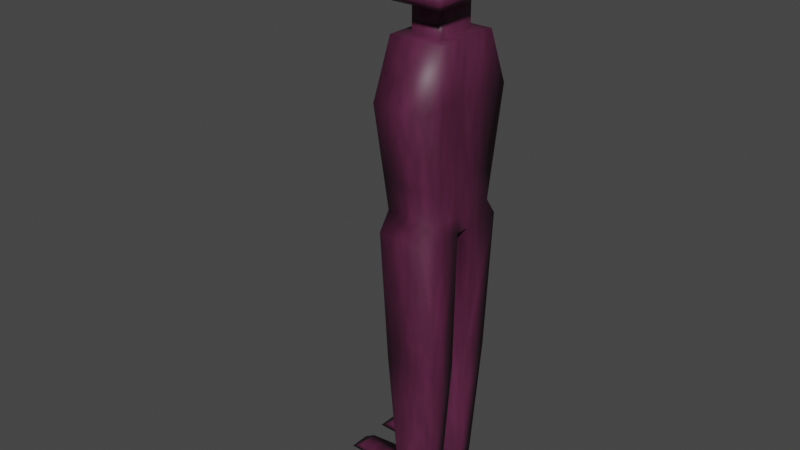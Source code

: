 # Source: grabber.blend  (saved by Blender 3.6.11; exported with 4.5.12 LTS)
import bpy
from mathutils import Matrix  # noqa: F401  (used for matrix-valued properties, if any)

bpy.ops.wm.read_factory_settings(use_empty=True)
scene = bpy.context.scene
scene.name = 'Scene'

# ---- collections
col_collection = bpy.data.collections.new('Collection'); scene.collection.children.link(col_collection)

# ---- materials (node trees are filled in below, after node groups)
mat_pinkflesh = bpy.data.materials.new('pinkflesh')
mat_pinkflesh.use_transparent_shadow = False
mat_redflesh = bpy.data.materials.new('redflesh')
mat_redflesh.use_transparent_shadow = False

# ---- material node trees
mat_pinkflesh.use_nodes = True; mat_pinkflesh.node_tree.nodes.clear()
_N = mat_pinkflesh.node_tree.nodes; _L = mat_pinkflesh.node_tree.links
n0 = _N.new('ShaderNodeOutputMaterial'); n0.name = 'Material Output'; n0.location = (920, 244)
n1 = _N.new('ShaderNodeBsdfPrincipled'); n1.name = 'Principled BSDF'; n1.location = (639, 264)
n1.distribution = 'GGX'
n1.subsurface_method = 'RANDOM_WALK_SKIN'
n1.inputs[3].default_value = 1.45
n1.inputs[27].default_value = (0.0, 0.0, 0.0, 1.0)
n1.inputs[28].default_value = 1.0
n2 = _N.new('ShaderNodeMix'); n2.name = 'Mix'; n2.location = (363, 225)
n2.data_type = 'RGBA'
n2.blend_type = 'OVERLAY'
n2.clamp_factor = False
n2.clamp_result = True
n2.inputs[0].default_value = 0.8167
n3 = _N.new('ShaderNodeHueSaturation'); n3.name = 'Hue/Saturation/Value'; n3.location = (-410, 257)
n3.inputs[4].default_value = (0.08447, 0.01379, 0.04592, 1.0)
n4 = _N.new('ShaderNodeRGBToBW'); n4.name = 'RGB to BW'; n4.location = (-87, -5)
n5 = _N.new('ShaderNodeTexNoise'); n5.name = 'Noise Texture'; n5.location = (-337, 35)
n5.inputs[2].default_value = 4.1
n5.inputs[3].default_value = 2.3
n5.inputs[4].default_value = 0.9083
_L.new(n1.outputs[0], n0.inputs[0])
_L.new(n4.outputs[0], n2.inputs[7])
_L.new(n2.outputs[2], n1.inputs[0])
_L.new(n3.outputs[0], n2.inputs[6])
_L.new(n5.outputs[1], n4.inputs[0])
n0.is_active_output = True
mat_redflesh.use_nodes = True; mat_redflesh.node_tree.nodes.clear()
_N = mat_redflesh.node_tree.nodes; _L = mat_redflesh.node_tree.links
n0 = _N.new('ShaderNodeBsdfPrincipled'); n0.name = 'Principled BSDF'; n0.location = (10, 300)
n0.distribution = 'GGX'
n0.subsurface_method = 'RANDOM_WALK_SKIN'
n0.inputs[0].default_value = (0.196, 0.02855, 0.02518, 1.0)
n0.inputs[3].default_value = 1.45
n0.inputs[27].default_value = (0.0, 0.0, 0.0, 1.0)
n0.inputs[28].default_value = 1.0
n1 = _N.new('ShaderNodeOutputMaterial'); n1.name = 'Material Output'; n1.location = (300, 300)
_L.new(n0.outputs[0], n1.inputs[0])
n1.is_active_output = True

# ---- world
world_world = bpy.data.worlds.new('World'); scene.world = world_world
world_world.use_nodes = True; world_world.node_tree.nodes.clear()
_N = world_world.node_tree.nodes; _L = world_world.node_tree.links
n0 = _N.new('ShaderNodeOutputWorld'); n0.name = 'World Output'; n0.location = (300, 300)
n1 = _N.new('ShaderNodeBackground'); n1.name = 'Background'; n1.location = (10, 300)
n1.inputs[0].default_value = (0.05088, 0.05088, 0.05088, 1.0)
_L.new(n1.outputs[0], n0.inputs[0])
n0.is_active_output = True
world_world.color = (0.05088, 0.05088, 0.05088)
world_world.use_sun_shadow = False
world_world.sun_shadow_jitter_overblur = 0.0

# ---- meshes
me_cube_001 = bpy.data.meshes.new('Cube.001')
me_cube_001.from_pydata([(0.6153, 1.101, 6.133), (0.6153, 1.257, 8.934), (0.6153, -1.101, 6.133), (0.6153, -1.257, 8.934), (-0.6153, 1.101, 6.133), (-0.6153, 1.257, 8.934), (-0.6153, -1.101, 6.133), (-0.6153, -1.257, 8.934), (0.3366, 0.4631, 10.16), (0.3366, -0.4631, 10.16), (-0.3366, 0.4631, 10.16), (-0.3366, -0.4631, 10.16), (0.6153, 0.7611, 10.16), (0.6153, -0.7611, 10.16), (-0.6153, -0.7611, 10.16), (-0.6153, 0.7611, 10.16), (0.3366, 0.4631, 10.75), (0.3366, -0.4631, 10.75), (-0.3366, 0.4631, 10.75), (-0.3366, -0.4631, 10.75), (0.5504, 0.7573, 10.8), (0.5504, -0.7573, 10.8), (-0.5504, 0.7573, 10.8), (-0.5504, -0.7573, 10.8), (0.7859, 1.081, 10.99), (0.7859, -1.081, 10.99), (-0.7859, 1.081, 10.99), (-0.7859, -1.081, 10.99), (0.7171, 0.9865, 12.2), (0.7171, -0.9865, 12.2), (-0.7171, 0.9865, 12.2), (-0.7171, -0.9865, 12.2), (0.3968, 0.546, 12.38), (0.3968, -0.546, 12.38), (-0.3968, 0.546, 12.38), (-0.3968, -0.546, 12.38), (0.6153, -0.1531, 6.133), (0.6153, 0.1531, 6.133), (0.6153, 0.4189, 8.934), (0.6153, -0.4189, 8.934), (-0.6153, 0.1531, 6.133), (-0.6153, -0.1531, 6.133), (-0.3204, -0.2872, 8.816), (-0.3204, 0.2872, 8.816), (0.6153, 0.2537, 10.16), (0.6153, -0.2537, 10.16), (-0.6153, -0.2537, 10.16), (-0.6153, 0.2537, 10.16), (0.3366, 0.1544, 10.16), (0.3366, -0.1544, 10.16), (-0.3366, -0.1544, 10.16), (-0.3366, 0.1544, 10.16), (0.3366, 0.1544, 10.75), (0.3366, -0.1544, 10.75), (-0.3366, -0.1544, 10.75), (-0.3366, 0.1544, 10.75), (0.5504, 0.2524, 10.8), (0.5504, -0.2524, 10.8), (-0.5504, -0.2524, 10.8), (-0.5504, 0.2524, 10.8), (0.7859, 0.3604, 10.99), (0.7859, -0.3604, 10.99), (-0.7859, -0.3604, 10.99), (-0.7859, 0.3604, 10.99), (0.7171, 0.3288, 12.2), (0.7171, -0.3288, 12.2), (-0.7171, -0.3288, 12.2), (-0.7171, 0.3288, 12.2), (0.3968, 0.182, 12.38), (0.3968, -0.182, 12.38), (-0.3968, -0.182, 12.38), (-0.3968, 0.182, 12.38), (0.6153, 0.2226, 3.009), (0.6153, 0.8732, 3.009), (-0.6153, -0.8732, 3.009), (0.6153, -0.8732, 3.009), (-0.6153, -0.2226, 3.009), (-0.6153, 0.8732, 3.009), (0.6153, -0.2226, 3.009), (-0.6153, 0.2226, 3.009), (0.6153, 0.8278, 6.536), (0.6153, -0.8278, 6.536), (-0.6153, -0.8278, 6.536), (-0.6153, 0.8278, 6.536), (-0.6153, -0.1502, 6.536), (-0.6153, 0.1502, 6.536), (0.6153, 0.1502, 6.536), (0.6153, -0.1502, 6.536), (0.4296, 0.285, -0.06133), (0.4296, 0.7393, -0.06133), (-0.4296, -0.7393, -0.06133), (0.4296, -0.7393, -0.06133), (-0.4296, -0.285, -0.06133), (-0.4296, 0.7393, -0.06133), (0.4296, -0.285, -0.06133), (-0.4296, 0.285, -0.06133), (-0.4482, 0.7621, 0.2457), (-0.4482, 0.2882, 0.2457), (0.4482, 0.7621, 0.2457), (0.4482, 0.2882, 0.2457), (-0.4482, -0.7621, 0.2457), (0.4482, -0.7621, 0.2457), (0.4482, -0.2882, 0.2457), (-0.4482, -0.2882, 0.2457), (-1.82, -0.285, -0.0386), (-1.82, -0.7393, -0.0386), (-1.82, 0.7393, -0.0386), (-1.82, 0.285, -0.0386), (-1.559, 0.7621, 0.1245), (-1.559, -0.7621, 0.1245), (-1.559, 0.2882, 0.1245), (-1.559, -0.2882, 0.1245), (0.6153, 0.9556, 7.251), (0.6153, -0.9556, 7.251), (-0.6153, -0.9556, 7.251), (-0.6153, 0.9556, 7.251), (-0.3204, -0.125, 7.368), (-0.3204, 0.125, 7.368), (0.6153, 0.2303, 7.251), (0.6153, -0.2303, 7.251), (-0.6153, -0.7176, 9.121), (-0.6153, 0.7176, 9.121), (-0.6153, -0.3945, 7.117), (-0.6153, 0.3945, 7.117), (-0.7533, 1.036, 11.56), (0.7533, 1.036, 11.56), (0.7533, -1.036, 11.56), (-0.7533, -1.036, 11.56), (0.7533, -0.3455, 11.56), (0.7533, 0.3455, 11.56), (-0.1848, 0.2792, 11.49), (-0.1848, -0.2792, 11.49), (0.7794, 1.072, 11.1), (-0.7794, -1.072, 11.1), (-0.7794, 1.072, 11.1), (0.7794, -1.072, 11.1), (0.7794, -0.3574, 11.1), (0.7794, 0.3574, 11.1), (-0.2032, 0.2876, 11.17), (-0.2032, -0.2876, 11.17), (-0.7794, 0.4036, 11.05), (-0.7533, 0.3901, 11.61), (-0.7794, -0.4036, 11.05), (-0.7533, -0.3901, 11.61)], [], [(119, 39, 3, 113), (113, 3, 7, 114), (123, 121, 5, 115), (115, 5, 1, 112), (4, 0, 73, 77), (38, 1, 12, 44), (50, 11, 19, 54), (1, 5, 15, 12), (7, 3, 13, 14), (120, 7, 14, 46), (49, 9, 13, 45), (9, 11, 14, 13), (51, 10, 15, 47), (10, 8, 12, 15), (16, 18, 22, 20), (48, 8, 16, 52), (8, 10, 18, 16), (11, 9, 17, 19), (56, 20, 24, 60), (19, 17, 21, 23), (54, 19, 23, 58), (52, 16, 20, 56), (125, 124, 30, 28), (20, 22, 26, 24), (23, 21, 25, 27), (58, 23, 27, 62), (66, 31, 35, 70), (127, 126, 29, 31), (143, 127, 31, 66), (129, 125, 28, 64), (71, 68, 32, 34), (64, 28, 32, 68), (28, 30, 34, 32), (31, 29, 33, 35), (29, 65, 69, 33), (65, 64, 68, 69), (35, 33, 69, 70), (70, 69, 68, 71), (126, 128, 65, 29), (128, 129, 64, 65), (124, 141, 67, 30), (141, 143, 66, 67), (30, 67, 71, 34), (67, 66, 70, 71), (22, 59, 63, 26), (59, 58, 62, 63), (17, 53, 57, 21), (53, 52, 56, 57), (18, 55, 59, 22), (55, 54, 58, 59), (21, 57, 61, 25), (57, 56, 60, 61), (9, 49, 53, 17), (49, 48, 52, 53), (11, 50, 46, 14), (50, 51, 47, 46), (8, 48, 44, 12), (48, 49, 45, 44), (5, 121, 47, 15), (121, 120, 46, 47), (10, 51, 55, 18), (51, 50, 54, 55), (3, 39, 45, 13), (39, 38, 44, 45), (37, 40, 79, 72), (36, 41, 40, 37), (114, 7, 120, 122), (116, 42, 43, 117), (112, 1, 38, 118), (118, 38, 39, 119), (96, 98, 89, 93), (97, 96, 108, 110), (40, 4, 77, 79), (2, 6, 74, 75), (41, 36, 78, 76), (36, 2, 75, 78), (0, 37, 72, 73), (6, 41, 76, 74), (37, 86, 87, 36), (0, 80, 86, 37), (41, 84, 85, 40), (6, 82, 84, 41), (4, 83, 80, 0), (40, 85, 83, 4), (2, 81, 82, 6), (36, 87, 81, 2), (88, 95, 93, 89), (91, 90, 92, 94), (101, 100, 90, 91), (103, 102, 94, 92), (102, 101, 91, 94), (92, 90, 105, 104), (98, 99, 88, 89), (99, 97, 95, 88), (72, 79, 97, 99), (73, 72, 99, 98), (79, 77, 96, 97), (77, 73, 98, 96), (74, 76, 103, 100), (78, 75, 101, 102), (76, 78, 102, 103), (75, 74, 100, 101), (110, 108, 106, 107), (109, 111, 104, 105), (90, 100, 109, 105), (103, 92, 104, 111), (93, 95, 107, 106), (96, 93, 106, 108), (100, 103, 111, 109), (95, 97, 110, 107), (86, 118, 119, 87), (80, 112, 118, 86), (84, 122, 123, 85), (82, 114, 122, 84), (83, 115, 112, 80), (85, 123, 115, 83), (81, 113, 114, 82), (87, 119, 113, 81), (43, 42, 120, 121), (42, 116, 122, 120), (117, 43, 121, 123), (116, 117, 123, 122), (138, 139, 131, 130), (134, 140, 141, 124), (136, 137, 129, 128), (135, 136, 128, 126), (137, 132, 125, 129), (142, 133, 127, 143), (133, 135, 126, 127), (132, 134, 124, 125), (24, 26, 134, 132), (27, 25, 135, 133), (62, 27, 133, 142), (60, 24, 132, 137), (25, 61, 136, 135), (61, 60, 137, 136), (26, 63, 140, 134), (63, 62, 142, 140), (138, 130, 141, 140), (131, 139, 142, 143), (130, 131, 143, 141), (139, 138, 140, 142)])
me_cube_001.polygons.foreach_set('use_smooth', [True] * 142)
me_cube_001.polygons.foreach_set('material_index', [0, 0, 0, 0, 0, 0, 0, 0, 0, 0, 0, 0, 0, 0, 0, 0, 0, 0, 0, 0, 0, 0, 0, 0, 0, 0, 0, 0, 0, 0, 0, 0, 0, 0, 0, 0, 0, 0, 0, 0, 0, 0, 0, 0, 0, 0, 0, 0, 0, 0, 0, 0, 0, 0, 0, 0, 0, 0, 0, 0, 0, 0, 0, 0, 0, 0, 0, 1, 0, 0, 0, 0, 0, 0, 0, 0, 0, 0, 0, 0, 0, 0, 0, 0, 0, 0, 0, 0, 0, 0, 0, 0, 0, 0, 0, 0, 0, 0, 0, 0, 0, 0, 0, 0, 0, 0, 0, 0, 0, 0, 0, 0, 0, 0, 0, 0, 0, 0, 1, 1, 1, 1, 1, 0, 0, 0, 0, 0, 0, 0, 0, 0, 0, 0, 0, 0, 0, 0, 1, 1, 1, 1])
_uv = me_cube_001.uv_layers.new(name='UVMap')
_uv.uv.foreach_set('vector', [0.4606, 0.2239, 0.4751, 0.09432, 0.5396, 0.09432, 0.5164, 0.2239, 0.1928, 0.2235, 0.2006, 0.09405, 0.2952, 0.09977, 0.2874, 0.2292, 0.6541, 0.2239, 0.6687, 0.09432, 0.7332, 0.09432, 0.71, 0.2239, 0.05873, 0.2292, 0.0509, 0.09977, 0.1455, 0.09405, 0.1533, 0.2235, 0.06392, 0.3151, 0.1585, 0.3093, 0.173, 0.5496, 0.07845, 0.5553, 0.4106, 0.09432, 0.3461, 0.09432, 0.3842, -1.836e-08, 0.4233, -1.836e-08, 0.3412, 0.9282, 0.3412, 0.952, 0.2953, 0.952, 0.2953, 0.9282, 0.1455, 0.09405, 0.0509, 0.09977, 0.04523, 0.005719, 0.1398, 1.587e-08, 0.2952, 0.09977, 0.2006, 0.09405, 0.2063, 8.305e-09, 0.3009, 0.005719, 0.6041, 0.09432, 0.5396, 0.09432, 0.5778, 0.0, 0.6169, 0.0, 0.9275, 0.1916, 0.9275, 0.2153, 0.9062, 0.2383, 0.9062, 0.1992, 0.9275, 0.2153, 0.9788, 0.2153, 1.0, 0.2383, 0.9062, 0.2383, 0.9788, 0.1678, 0.9788, 0.144, 1.0, 0.121, 1.0, 0.1601, 0.9788, 0.144, 0.9275, 0.144, 0.9062, 0.121, 1.0, 0.121, 0.6254, 0.8109, 0.5786, 0.8109, 0.5621, 0.7883, 0.6386, 0.7883, 0.9521, 0.2858, 0.9521, 0.3096, 0.9062, 0.3096, 0.9062, 0.2858, 0.4992, 0.8948, 0.4992, 0.9467, 0.4533, 0.9467, 0.4533, 0.8948, 0.9062, 0.3615, 0.9062, 0.3096, 0.9521, 0.3096, 0.9521, 0.3615, 0.4533, 0.8898, 0.4533, 0.9286, 0.4391, 0.9536, 0.4391, 0.8981, 0.5786, 0.8823, 0.6254, 0.8823, 0.6386, 0.9049, 0.5621, 0.9049, 0.5786, 0.8585, 0.5786, 0.8823, 0.5621, 0.9049, 0.5621, 0.866, 0.6254, 0.8347, 0.6254, 0.8109, 0.6386, 0.7883, 0.6386, 0.8272, 0.2512, 0.7977, 0.2512, 0.9137, 0.2023, 0.9109, 0.2023, 0.8005, 0.6386, 0.7883, 0.5621, 0.7883, 0.5396, 0.7633, 0.6488, 0.7633, 0.5621, 0.9049, 0.6386, 0.9049, 0.6488, 0.9299, 0.5396, 0.9299, 0.5621, 0.866, 0.5621, 0.9049, 0.5396, 0.9299, 0.5396, 0.8744, 0.2023, 0.8965, 0.2023, 0.9471, 0.1758, 0.9132, 0.1758, 0.8851, 0.9503, 0.1185, 0.9503, 0.002513, 0.9992, 0.005301, 0.9992, 0.1157, 0.04893, 0.905, 0.04893, 0.9582, -3.172e-08, 0.9544, -3.394e-08, 0.9037, 0.395, 0.8969, 0.395, 0.9501, 0.3461, 0.9463, 0.3461, 0.8957, 0.1758, 0.8571, 0.1154, 0.8571, 0.1154, 0.8291, 0.1758, 0.8291, 0.09303, 0.8458, 0.09303, 0.7952, 0.1154, 0.8291, 0.1154, 0.8571, 0.09303, 0.7952, 0.2023, 0.7952, 0.1758, 0.8291, 0.1154, 0.8291, 0.2023, 0.9471, 0.09303, 0.9471, 0.1154, 0.9132, 0.1758, 0.9132, 0.09303, 0.9471, 0.09303, 0.8965, 0.1154, 0.8851, 0.1154, 0.9132, 0.09303, 0.8965, 0.09303, 0.8458, 0.1154, 0.8571, 0.1154, 0.8851, 0.1758, 0.9132, 0.1154, 0.9132, 0.1154, 0.8851, 0.1758, 0.8851, 0.1758, 0.8851, 0.1154, 0.8851, 0.1154, 0.8571, 0.1758, 0.8571, 0.395, 0.7905, 0.395, 0.8437, 0.3461, 0.845, 0.3461, 0.7944, 0.395, 0.8437, 0.395, 0.8969, 0.3461, 0.8957, 0.3461, 0.845, 0.04893, 0.7986, 0.04893, 0.8518, -3.615e-08, 0.8531, -3.837e-08, 0.8024, 0.04893, 0.8518, 0.04893, 0.905, -3.394e-08, 0.9037, -3.615e-08, 0.8531, 0.2023, 0.7952, 0.2023, 0.8458, 0.1758, 0.8571, 0.1758, 0.8291, 0.2023, 0.8458, 0.2023, 0.8965, 0.1758, 0.8851, 0.1758, 0.8571, 0.5621, 0.7883, 0.5621, 0.8272, 0.5396, 0.8188, 0.5396, 0.7633, 0.5621, 0.8272, 0.5621, 0.866, 0.5396, 0.8744, 0.5396, 0.8188, 0.6254, 0.8823, 0.6254, 0.8585, 0.6386, 0.866, 0.6386, 0.9049, 0.6254, 0.8585, 0.6254, 0.8347, 0.6386, 0.8272, 0.6386, 0.866, 0.5786, 0.8109, 0.5786, 0.8347, 0.5621, 0.8272, 0.5621, 0.7883, 0.5786, 0.8347, 0.5786, 0.8585, 0.5621, 0.866, 0.5621, 0.8272, 0.4533, 0.812, 0.4533, 0.8509, 0.4391, 0.8426, 0.4391, 0.7871, 0.4533, 0.8509, 0.4533, 0.8898, 0.4391, 0.8981, 0.4391, 0.8426, 0.9521, 0.2383, 0.9521, 0.2621, 0.9062, 0.2621, 0.9062, 0.2383, 0.9521, 0.2621, 0.9521, 0.2858, 0.9062, 0.2858, 0.9062, 0.2621, 0.9788, 0.2153, 0.9788, 0.1916, 1.0, 0.1992, 1.0, 0.2383, 0.9788, 0.1916, 0.9788, 0.1678, 1.0, 0.1601, 1.0, 0.1992, 0.9275, 0.144, 0.9275, 0.1678, 0.9062, 0.1601, 0.9062, 0.121, 0.9275, 0.1678, 0.9275, 0.1916, 0.9062, 0.1992, 0.9062, 0.1601, 0.7332, 0.09432, 0.6687, 0.09432, 0.6559, 0.0, 0.695, 0.0, 0.6687, 0.09432, 0.6041, 0.09432, 0.6169, 0.0, 0.6559, 0.0, 0.3412, 0.8806, 0.3412, 0.9044, 0.2953, 0.9044, 0.2953, 0.8806, 0.3412, 0.9044, 0.3412, 0.9282, 0.2953, 0.9282, 0.2953, 0.9044, 0.5396, 0.09432, 0.4751, 0.09432, 0.4624, -1.836e-08, 0.5015, -1.836e-08, 0.4751, 0.09432, 0.4106, 0.09432, 0.4233, -1.836e-08, 0.4624, -1.836e-08, 0.7477, 0.4858, 0.8423, 0.4915, 0.8278, 0.7317, 0.7332, 0.726, 0.2953, 0.8806, 0.2953, 0.7952, 0.3189, 0.7952, 0.3189, 0.8806, 0.5628, 0.2239, 0.5396, 0.09432, 0.6041, 0.09432, 0.6187, 0.2239, 0.6268, 0.2148, 0.6143, 0.1034, 0.6585, 0.1034, 0.646, 0.2148, 0.3693, 0.2239, 0.3461, 0.09432, 0.4106, 0.09432, 0.4251, 0.2239, 0.4251, 0.2239, 0.4106, 0.09432, 0.4751, 0.09432, 0.4606, 0.2239, 0.1041, 0.7669, 0.173, 0.7628, 0.173, 0.7864, 0.107, 0.7904, 0.4533, 0.7871, 0.4898, 0.7871, 0.49, 0.8731, 0.4535, 0.8732, 0.6482, 0.31, 0.7212, 0.31, 0.7037, 0.5506, 0.6536, 0.5506, 0.1876, 0.3093, 0.2822, 0.3151, 0.2676, 0.5553, 0.173, 0.5496, 0.7971, 0.00572, 0.8917, 2.479e-08, 0.9062, 0.2402, 0.8116, 0.2459, 0.4547, 0.31, 0.5277, 0.31, 0.5101, 0.5506, 0.46, 0.5506, 0.3581, 0.31, 0.4311, 0.31, 0.4257, 0.5506, 0.3756, 0.5506, 0.5516, 0.31, 0.6246, 0.31, 0.6193, 0.5506, 0.5692, 0.5506, 0.4311, 0.31, 0.4313, 0.2789, 0.4544, 0.2789, 0.4547, 0.31, 0.3581, 0.31, 0.3791, 0.2789, 0.4313, 0.2789, 0.4311, 0.31, 0.6246, 0.31, 0.6248, 0.2789, 0.648, 0.2789, 0.6482, 0.31, 0.5516, 0.31, 0.5727, 0.2789, 0.6248, 0.2789, 0.6246, 0.31, 0.06392, 0.3151, 0.06206, 0.2841, 0.1567, 0.2784, 0.1585, 0.3093, 0.6482, 0.31, 0.648, 0.2789, 0.7002, 0.2789, 0.7212, 0.31, 0.1876, 0.3093, 0.1894, 0.2784, 0.284, 0.2841, 0.2822, 0.3151, 0.4547, 0.31, 0.4544, 0.2789, 0.5066, 0.2789, 0.5277, 0.31, 0.6488, 0.9204, 0.6488, 0.8607, 0.6838, 0.8607, 0.6838, 0.9204, 0.6838, 0.9204, 0.6838, 0.8607, 0.7188, 0.8607, 0.7188, 0.9204, 0.173, 0.7628, 0.2419, 0.7669, 0.2391, 0.7904, 0.173, 0.7864, 0.8373, 0.4575, 0.9062, 0.4534, 0.9062, 0.4771, 0.8402, 0.4811, 0.4651, 0.7634, 0.5015, 0.7634, 0.4998, 0.7871, 0.4648, 0.7871, 0.7188, 0.8607, 0.6838, 0.8607, 0.6838, 0.7633, 0.7188, 0.7633, 0.3842, 0.7634, 0.4207, 0.7634, 0.4209, 0.7871, 0.3859, 0.7871, 0.7332, 0.9392, 0.8021, 0.9433, 0.7992, 0.9668, 0.7332, 0.9628, 0.7332, 0.726, 0.8278, 0.7317, 0.8021, 0.9433, 0.7332, 0.9392, 0.3756, 0.5506, 0.4257, 0.5506, 0.4207, 0.7634, 0.3842, 0.7634, 0.6536, 0.5506, 0.7037, 0.5506, 0.6951, 0.7633, 0.6586, 0.7633, 0.07845, 0.5553, 0.173, 0.5496, 0.173, 0.7628, 0.1041, 0.7669, 0.5692, 0.5506, 0.6193, 0.5506, 0.6142, 0.7633, 0.5777, 0.7633, 0.46, 0.5506, 0.5101, 0.5506, 0.5015, 0.7634, 0.4651, 0.7634, 0.8116, 0.2459, 0.9062, 0.2402, 0.9062, 0.4534, 0.8373, 0.4575, 0.173, 0.5496, 0.2676, 0.5553, 0.2419, 0.7669, 0.173, 0.7628, 0.4535, 0.8732, 0.49, 0.8731, 0.4883, 0.8948, 0.4533, 0.8948, 0.49, 0.8731, 0.5265, 0.8732, 0.5266, 0.8948, 0.4917, 0.8948, 0.2391, 0.7904, 0.2419, 0.7669, 0.3268, 0.7814, 0.3461, 0.7952, 0.8373, 0.4575, 0.8402, 0.4811, 0.7332, 0.4858, 0.7525, 0.472, 0.6838, 0.8607, 0.6488, 0.8607, 0.6488, 0.7633, 0.6838, 0.7633, 0.1041, 0.7669, 0.107, 0.7904, 1.273e-08, 0.7952, 0.01929, 0.7814, 0.4902, 0.7871, 0.5266, 0.7871, 0.5265, 0.8732, 0.49, 0.8731, 0.7992, 0.9668, 0.8021, 0.9433, 0.8869, 0.9578, 0.9062, 0.9715, 0.4313, 0.2789, 0.4251, 0.2239, 0.4606, 0.2239, 0.4544, 0.2789, 0.3791, 0.2789, 0.3693, 0.2239, 0.4251, 0.2239, 0.4313, 0.2789, 0.6248, 0.2789, 0.6187, 0.2239, 0.6541, 0.2239, 0.648, 0.2789, 0.5727, 0.2789, 0.5628, 0.2239, 0.6187, 0.2239, 0.6248, 0.2789, 0.06206, 0.2841, 0.05873, 0.2292, 0.1533, 0.2235, 0.1567, 0.2784, 0.648, 0.2789, 0.6541, 0.2239, 0.71, 0.2239, 0.7002, 0.2789, 0.1894, 0.2784, 0.1928, 0.2235, 0.2874, 0.2292, 0.284, 0.2841, 0.4544, 0.2789, 0.4606, 0.2239, 0.5164, 0.2239, 0.5066, 0.2789, 0.6585, 0.1034, 0.6143, 0.1034, 0.6041, 0.09432, 0.6687, 0.09432, 0.6143, 0.1034, 0.6268, 0.2148, 0.6187, 0.2239, 0.6041, 0.09432, 0.646, 0.2148, 0.6585, 0.1034, 0.6687, 0.09432, 0.6541, 0.2239, 0.6268, 0.2148, 0.646, 0.2148, 0.6541, 0.2239, 0.6187, 0.2239, 0.07894, 0.8563, 0.07894, 0.9006, 0.05416, 0.8999, 0.05416, 0.8569, 0.08417, 0.7958, 0.08417, 0.8509, 0.04893, 0.8518, 0.04893, 0.7986, 0.4302, 0.8428, 0.4302, 0.8979, 0.395, 0.8969, 0.395, 0.8437, 0.4302, 0.7878, 0.4302, 0.8428, 0.395, 0.8437, 0.395, 0.7905, 0.4302, 0.8979, 0.4302, 0.9529, 0.395, 0.9501, 0.395, 0.8969, 0.08417, 0.9059, 0.08417, 0.961, 0.04893, 0.9582, 0.04893, 0.905, 0.9151, 0.1205, 0.9151, 0.000505, 0.9503, 0.002513, 0.9503, 0.1185, 0.2865, 0.7957, 0.2865, 0.9157, 0.2512, 0.9137, 0.2512, 0.7977, 0.2953, 0.7952, 0.2953, 0.9162, 0.2865, 0.9157, 0.2865, 0.7957, 0.9062, 0.121, 0.9062, -1.699e-09, 0.9151, 0.000505, 0.9151, 0.1205, 0.09303, 0.9062, 0.09303, 0.9617, 0.08417, 0.961, 0.08417, 0.9059, 0.4391, 0.8981, 0.4391, 0.9536, 0.4302, 0.9529, 0.4302, 0.8979, 0.4391, 0.7871, 0.4391, 0.8426, 0.4302, 0.8428, 0.4302, 0.7878, 0.4391, 0.8426, 0.4391, 0.8981, 0.4302, 0.8979, 0.4302, 0.8428, 0.09303, 0.7952, 0.09303, 0.8507, 0.08417, 0.8509, 0.08417, 0.7958, 0.09303, 0.8507, 0.09303, 0.9062, 0.08417, 0.9059, 0.08417, 0.8509, 0.07894, 0.8563, 0.05416, 0.8569, 0.04893, 0.8518, 0.08417, 0.8509, 0.05416, 0.8999, 0.07894, 0.9006, 0.08417, 0.9059, 0.04893, 0.905, 0.05416, 0.8569, 0.05416, 0.8999, 0.04893, 0.905, 0.04893, 0.8518, 0.07894, 0.9006, 0.07894, 0.8563, 0.08417, 0.8509, 0.08417, 0.9059])
me_cube_001.materials.append(mat_pinkflesh)
me_cube_001.materials.append(mat_redflesh)
me_cube_001.use_mirror_y = True
me_cube_001.update()
arm_armature = bpy.data.armatures.new('Armature')  # bones are not reproduced

# ---- objects
ob_grabber_mesh = bpy.data.objects.new('grabber_mesh', me_cube_001)
ob_armature = bpy.data.objects.new('Armature', arm_armature)

# ---- transforms, parenting, visibility, modifiers, constraints
ob_grabber_mesh.parent = ob_armature
ob_grabber_mesh.location = (0.0, 0.0, 0.0)
ob_grabber_mesh.use_mesh_mirror_y = True
_vg = ob_grabber_mesh.vertex_groups.new(name='Bone')
for _i, _w in zip([1, 2, 3, 4, 5, 6, 7, 36, 37, 38, 39, 40, 41, 42, 43, 80, 81, 82, 83, 84, 85, 86, 87, 112, 113, 114, 115, 116, 117, 118, 119, 120, 121, 122, 123], [0.0881, 0.01394, 0.09105, 0.01259, 0.08931, 0.00124, 0.09251, 0.05915, 0.06182, 0.0572, 0.06093, 0.06061, 0.06143, 0.07763, 0.07311, 0.1902, 0.1743, 0.1972, 0.1735, 0.6372, 0.6335, 0.6257, 0.6343, 0.7457, 0.7379, 0.758, 0.7383, 0.9347, 0.9324, 0.8816, 0.8803, 0.02851, 0.02813, 0.8671, 0.8751]): _vg.add([_i], _w, 'REPLACE')
_vg = ob_grabber_mesh.vertex_groups.new(name='Bone.001')
_vg = ob_grabber_mesh.vertex_groups.new(name='Bone.002')
for _i, _w in zip([1, 3, 5, 7, 8, 9, 10, 11, 12, 13, 14, 15, 16, 17, 18, 19, 20, 21, 22, 23, 24, 25, 26, 27, 38, 39, 42, 43, 44, 45, 46, 47, 48, 49, 50, 51, 52, 53, 54, 55, 56, 57, 58, 59, 60, 61, 62, 63, 112, 113, 114, 115, 116, 117, 118, 119, 120, 121, 124, 125, 126, 127, 128, 129, 130, 131, 132, 133, 134, 135, 136, 137, 138, 139, 140, 141, 142, 143], [0.8864, 0.8794, 0.8818, 0.8824, 0.8511, 0.8554, 0.8555, 0.8523, 0.9259, 0.922, 0.9285, 0.9225, 0.1499, 0.1561, 0.1561, 0.1501, 0.07719, 0.07727, 0.07726, 0.07727, 0.03079, 0.03198, 0.03197, 0.03087, 0.9305, 0.927, 0.9153, 0.9205, 0.9426, 0.9441, 0.9473, 0.9449, 0.8782, 0.8768, 0.8792, 0.8771, 0.1288, 0.125, 0.1289, 0.125, 0.07605, 0.07982, 0.07612, 0.07984, 0.02171, 0.02378, 0.02177, 0.02379, 0.09691, 0.09631, 0.09508, 0.09716, 0.03783, 0.04317, 0.05281, 0.05487, 0.9455, 0.9427, 0.01598, 0.0154, 0.01599, 0.01543, 0.01189, 0.01085, 0.01267, 0.0118, 0.02309, 0.02315, 0.02398, 0.02398, 0.01783, 0.01628, 0.01683, 0.01565, 0.01784, 0.0119, 0.01632, 0.01088]): _vg.add([_i], _w, 'REPLACE')
_vg = ob_grabber_mesh.vertex_groups.new(name='Bone.003')
_vg = ob_grabber_mesh.vertex_groups.new(name='Bone.004')
for _i, _w in zip([8, 9, 10, 11, 12, 13, 14, 15, 16, 17, 18, 19, 20, 21, 22, 23, 24, 25, 26, 27, 28, 29, 30, 31, 32, 33, 34, 35, 44, 45, 46, 47, 48, 49, 50, 51, 52, 53, 54, 55, 56, 57, 58, 59, 60, 61, 62, 63, 64, 65, 66, 67, 68, 69, 70, 71, 124, 125, 126, 127, 128, 129, 130, 131, 132, 133, 134, 135, 136, 137, 138, 139, 140, 141, 142, 143], [0.1424, 0.1376, 0.1381, 0.1422, 0.05685, 0.05833, 0.05736, 0.0594, 0.8491, 0.8428, 0.8429, 0.849, 0.9223, 0.9222, 0.9222, 0.9223, 0.9593, 0.9587, 0.9588, 0.9593, 0.99, 0.9901, 0.9901, 0.9899, 0.9952, 0.9955, 0.9955, 0.9952, 0.04703, 0.0445, 0.04306, 0.05066, 0.1187, 0.1204, 0.1185, 0.1211, 0.8706, 0.8744, 0.8706, 0.8745, 0.9235, 0.9197, 0.9235, 0.9198, 0.9639, 0.9629, 0.9639, 0.9629, 0.994, 0.994, 0.994, 0.994, 0.9975, 0.9975, 0.9975, 0.9975, 0.9744, 0.9746, 0.9744, 0.9746, 0.9785, 0.979, 0.9774, 0.9778, 0.967, 0.967, 0.9666, 0.9666, 0.9707, 0.9714, 0.9719, 0.9725, 0.9707, 0.9785, 0.9714, 0.979]): _vg.add([_i], _w, 'REPLACE')
_vg = ob_grabber_mesh.vertex_groups.new(name='Bone.005')
for _i, _w in zip([2, 74, 75, 76, 78, 91, 94, 100, 101, 102], [6.814e-05, 0.9734, 0.9831, 0.9741, 0.9831, 0.5759, 0.5774, 0.006074, 0.8712, 0.8813]): _vg.add([_i], _w, 'REPLACE')
_vg = ob_grabber_mesh.vertex_groups.new(name='Bone.006')
for _i, _w in zip([2, 6, 36, 37, 40, 41, 81, 82, 84, 85, 86, 87, 113, 114, 119, 122], [0.9234, 0.9331, 0.7877, 0.1201, 0.1314, 0.7979, 0.7859, 0.7676, 0.2583, 0.09814, 0.09017, 0.2545, 0.1573, 0.1385, 0.04072, 0.09468]): _vg.add([_i], _w, 'REPLACE')
_vg = ob_grabber_mesh.vertex_groups.new(name='Bone.007')
for _i, _w in zip([72, 73, 77, 79, 88, 89, 96, 98, 99], [0.9832, 0.9829, 0.9745, 0.973, 0.5732, 0.5775, 0.007115, 0.8781, 0.8755]): _vg.add([_i], _w, 'REPLACE')
_vg = ob_grabber_mesh.vertex_groups.new(name='Bone.008')
for _i, _w in zip([0, 4, 36, 37, 40, 41, 80, 83, 84, 85, 86, 87, 112, 115, 118, 123], [0.9349, 0.9245, 0.1268, 0.7929, 0.7814, 0.1164, 0.7721, 0.787, 0.09328, 0.2595, 0.2682, 0.09549, 0.149, 0.1579, 0.04643, 0.08139]): _vg.add([_i], _w, 'REPLACE')
_vg = ob_grabber_mesh.vertex_groups.new(name='Bone.010')
for _i, _w in zip([88, 89, 93, 95, 96, 97, 98, 99, 106, 107, 108, 110], [0.4268, 0.4225, 0.9826, 0.9847, 0.9714, 0.9784, 0.1217, 0.1243, 1.001, 1.0, 0.9974, 0.999]): _vg.add([_i], _w, 'REPLACE')
_vg = ob_grabber_mesh.vertex_groups.new(name='Bone.011')
for _i, _w in zip([90, 91, 92, 94, 100, 101, 102, 103, 104, 105, 109, 111], [0.9823, 0.4241, 0.9852, 0.4225, 0.9719, 0.1286, 0.1185, 0.9798, 1.001, 1.0, 0.9986, 0.9986]): _vg.add([_i], _w, 'REPLACE')
_vg = ob_grabber_mesh.vertex_groups.new(name='Root')
for _i, _w in zip([1, 3, 5, 7, 38, 39, 42, 43, 80, 81, 82, 83, 84, 85, 86, 87, 112, 113, 114, 115, 116, 117, 118, 119, 120, 121, 122, 123], [0.08551, 0.0914, 0.08838, 0.09163, 0.05533, 0.05948, 0.07597, 0.07084, 0.1348, 0.1356, 0.1494, 0.1381, 0.1459, 0.1607, 0.1218, 0.1256, 0.7179, 0.7375, 0.7473, 0.7215, 0.9281, 0.9097, 0.8335, 0.8395, 0.02906, 0.02742, 0.8199, 0.7957]): _vg.add([_i], _w, 'REPLACE')
_vg = ob_grabber_mesh.vertex_groups.new(name='Spine1')
_vg = ob_grabber_mesh.vertex_groups.new(name='Spine2')
for _i, _w in zip([1, 3, 5, 7, 8, 9, 10, 11, 12, 13, 14, 15, 16, 17, 18, 19, 20, 21, 22, 23, 24, 25, 26, 27, 38, 39, 42, 43, 44, 45, 46, 47, 48, 49, 50, 51, 52, 53, 54, 55, 56, 57, 58, 59, 60, 61, 63, 112, 113, 114, 115, 116, 117, 118, 119, 120, 121, 123, 124, 125, 126, 127, 128, 129, 130, 131, 132, 133, 134, 135, 136, 137, 138, 139, 140, 141], [0.8842, 0.8753, 0.8792, 0.8738, 0.819, 0.8307, 0.7049, 0.7365, 0.9111, 0.9078, 0.8692, 0.8727, 0.1463, 0.1468, 0.1248, 0.1149, 0.07535, 0.07125, 0.06256, 0.06049, 0.02963, 0.02476, 0.01658, 0.01372, 0.9287, 0.9248, 0.9115, 0.9162, 0.9329, 0.9356, 0.8271, 0.7971, 0.866, 0.8644, 0.3268, 0.3596, 0.1321, 0.1259, 0.06724, 0.06559, 0.07773, 0.07835, 0.04031, 0.05198, 0.02391, 0.02134, 0.001903, 0.1008, 0.09255, 0.09078, 0.1011, 0.03262, 0.05132, 0.05477, 0.05298, 0.9314, 0.9212, 0.003806, 0.008289, 0.01481, 0.01238, 0.00686, 0.01067, 0.01196, 0.0009167, 0.0001053, 0.02222, 0.01029, 0.01243, 0.01857, 0.016, 0.01793, 0.001231, 0.0001251, 0.001427, 0.0009513]): _vg.add([_i], _w, 'REPLACE')
_vg = ob_grabber_mesh.vertex_groups.new(name='Neck')
for _i, _w in zip([8, 10, 11, 14, 15, 18, 19, 46, 47, 50, 51, 54, 55, 58, 59], [0.01171, 0.1526, 0.117, 0.06033, 0.05123, 0.01421, 0.007838, 0.1221, 0.15, 0.5557, 0.5211, 0.05365, 0.05495, 0.001205, 0.001918]): _vg.add([_i], _w, 'REPLACE')
_vg = ob_grabber_mesh.vertex_groups.new(name='Head')
for _i, _w in zip([8, 9, 10, 11, 12, 13, 14, 15, 16, 17, 18, 19, 20, 21, 22, 23, 24, 25, 26, 27, 28, 29, 30, 31, 32, 33, 34, 35, 44, 45, 46, 47, 48, 49, 50, 51, 52, 53, 54, 55, 56, 57, 58, 59, 60, 61, 62, 63, 64, 65, 66, 67, 68, 69, 70, 71, 124, 125, 126, 127, 128, 129, 130, 131, 132, 133, 134, 135, 136, 137, 138, 139, 140, 141, 142, 143], [0.1435, 0.1395, 0.1362, 0.1411, 0.05779, 0.0596, 0.05647, 0.05815, 0.8429, 0.8436, 0.842, 0.8553, 0.9179, 0.9233, 0.921, 0.9267, 0.9563, 0.9597, 0.9577, 0.9623, 0.9885, 0.9907, 0.9893, 0.9913, 0.9943, 0.996, 0.995, 0.9961, 0.05026, 0.04832, 0.03964, 0.04745, 0.1218, 0.1237, 0.1153, 0.1177, 0.8627, 0.8699, 0.8786, 0.879, 0.9182, 0.9177, 0.9289, 0.9217, 0.9607, 0.9622, 0.9671, 0.9635, 0.993, 0.9941, 0.9949, 0.9938, 0.9969, 0.9976, 0.9979, 0.9973, 0.9735, 0.9724, 0.9752, 0.9768, 0.9781, 0.9769, 0.9778, 0.9797, 0.9643, 0.9696, 0.9656, 0.9675, 0.9702, 0.9688, 0.9725, 0.9748, 0.9711, 0.9787, 0.974, 0.981]): _vg.add([_i], _w, 'REPLACE')
_vg = ob_grabber_mesh.vertex_groups.new(name='HipL')
for _i, _w in zip([0, 4, 36, 37, 40, 41, 80, 81, 82, 83, 84, 85, 86, 87, 112, 115, 118, 119, 123], [0.1695, 0.1714, 0.1108, 0.7799, 0.7849, 0.1124, 0.5965, 0.007877, 0.002973, 0.6098, 0.1733, 0.5907, 0.6614, 0.1903, 0.1254, 0.1254, 0.0705, 0.008502, 0.1223]): _vg.add([_i], _w, 'REPLACE')
_vg = ob_grabber_mesh.vertex_groups.new(name='ThighL')
for _i, _w in zip([0, 4, 37, 40, 72, 73, 77, 79, 80, 83, 85, 112, 115], [0.7926, 0.7875, 0.08545, 0.08044, 0.9679, 0.9777, 0.987, 0.9785, 0.2197, 0.2032, 0.03347, 0.03539, 0.0355]): _vg.add([_i], _w, 'REPLACE')
_vg = ob_grabber_mesh.vertex_groups.new(name='CalfL')
for _i, _w in zip([88, 89, 96, 98, 99], [0.5697, 0.5741, 0.0005364, 0.8531, 0.8496]): _vg.add([_i], _w, 'REPLACE')
_vg = ob_grabber_mesh.vertex_groups.new(name='FootL')
for _i, _w in zip([88, 89, 93, 95, 96, 97, 98, 99, 106, 107, 108, 110], [0.4258, 0.4211, 0.982, 0.9859, 0.9694, 0.979, 0.1311, 0.1348, 1.001, 1.0, 0.9969, 0.9993]): _vg.add([_i], _w, 'REPLACE')
_vg = ob_grabber_mesh.vertex_groups.new(name='HipR')
for _i, _w in zip([2, 6, 36, 37, 40, 41, 80, 81, 82, 83, 84, 85, 86, 87, 113, 114, 118, 119, 122, 123], [0.1656, 0.1529, 0.7815, 0.11, 0.108, 0.7727, 0.009548, 0.6155, 0.5823, 0.009983, 0.647, 0.198, 0.1759, 0.6277, 0.1194, 0.1122, 0.004908, 0.06585, 0.1128, 0.01921]): _vg.add([_i], _w, 'REPLACE')
_vg = ob_grabber_mesh.vertex_groups.new(name='ThighR')
for _i, _w in zip([2, 6, 36, 41, 74, 75, 76, 78, 81, 82, 87, 113, 114], [0.795, 0.8115, 0.08255, 0.08873, 0.9875, 0.9776, 0.9769, 0.9662, 0.2021, 0.2266, 0.03149, 0.02876, 0.02421]): _vg.add([_i], _w, 'REPLACE')
_vg = ob_grabber_mesh.vertex_groups.new(name='CalfR')
for _i, _w in zip([91, 94, 101, 102, 103], [0.567, 0.5727, 0.8519, 0.8473, 0.005487]): _vg.add([_i], _w, 'REPLACE')
_vg = ob_grabber_mesh.vertex_groups.new(name='FootR')
for _i, _w in zip([90, 91, 92, 94, 100, 101, 102, 103, 104, 105, 109, 111], [0.9887, 0.4286, 0.9793, 0.4225, 0.9785, 0.1324, 0.1366, 0.9665, 1.001, 1.0, 0.9991, 0.9973]): _vg.add([_i], _w, 'REPLACE')
_m = ob_grabber_mesh.modifiers.new('GeometryNodes', 'NODES')
_m.node_group = None
_m = ob_grabber_mesh.modifiers.new('Armature', 'ARMATURE')
_m.object = ob_armature
ob_armature.location = (0.0, 0.0, 0.0)
ob_armature.show_in_front = True

# ---- collection membership
col_collection.objects.link(ob_grabber_mesh)
col_collection.objects.link(ob_armature)

# ---- scene / render settings (as saved in the file)
scene.frame_start = 1; scene.frame_end = 90; scene.frame_set(19)
scene.render.engine = 'BLENDER_EEVEE_NEXT'
scene.cycles.sampling_pattern = 'TABULATED_SOBOL'
scene.view_settings.view_transform = 'Filmic'
bpy.context.view_layer.update()

# ---- added for rendering (the .blend has no active camera and no usable light): camera, sun
cam_auto = bpy.data.cameras.new('AutoCamera')
cam_auto.lens = 50.0
cam_auto.sensor_width = 36.0
cam_auto.clip_end = 1000.0
ob_auto_camera = bpy.data.objects.new('AutoCamera', cam_auto)
scene.collection.objects.link(ob_auto_camera)
ob_auto_camera.location = (12.3424, -16.0205, 16.4162)
ob_auto_camera.rotation_euler = (1.09748, -7.21219e-08, 0.694738)
scene.camera = ob_auto_camera
light_auto_sun = bpy.data.lights.new('AutoSun', 'SUN')
light_auto_sun.energy = 3.0
light_auto_sun.angle = 0.0523599
ob_auto_sun = bpy.data.objects.new('AutoSun', light_auto_sun)
scene.collection.objects.link(ob_auto_sun)
ob_auto_sun.rotation_euler = (0.872665, 0.174533, 0.523599)
bpy.context.view_layer.update()
